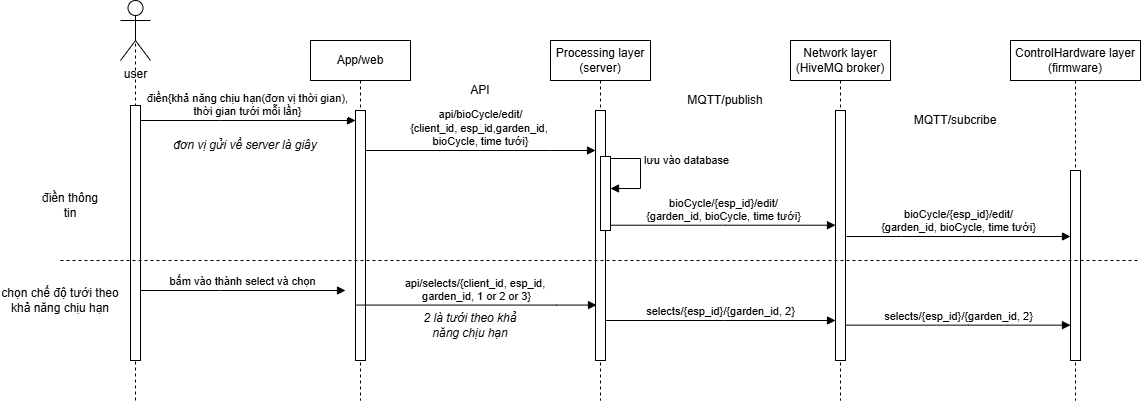

The diagram above was exported from draw.io. Its source (the exported page's mxGraphModel, read from the mxfile embedded in the PNG):
<mxGraphModel dx="1348" dy="592" grid="1" gridSize="10" guides="1" tooltips="1" connect="1" arrows="1" fold="1" page="1" pageScale="1" pageWidth="850" pageHeight="1100" math="0" shadow="0">
  <root>
    <mxCell id="0" />
    <mxCell id="1" parent="0" />
    <mxCell id="DKwJvncpb40OZ-Wn9qV_-1" value="App/web" style="shape=umlLifeline;perimeter=lifelinePerimeter;whiteSpace=wrap;html=1;container=0;dropTarget=0;collapsible=0;recursiveResize=0;outlineConnect=0;portConstraint=eastwest;newEdgeStyle={&quot;edgeStyle&quot;:&quot;elbowEdgeStyle&quot;,&quot;elbow&quot;:&quot;vertical&quot;,&quot;curved&quot;:0,&quot;rounded&quot;:0};" vertex="1" parent="1">
      <mxGeometry x="440" y="200" width="100" height="360" as="geometry" />
    </mxCell>
    <mxCell id="DKwJvncpb40OZ-Wn9qV_-2" value="&lt;span style=&quot;color: rgba(0, 0, 0, 0); font-family: monospace; font-size: 0px; text-align: start;&quot;&gt;%3CmxGraphModel%3E%3Croot%3E%3CmxCell%20id%3D%220%22%2F%3E%3CmxCell%20id%3D%221%22%20parent%3D%220%22%2F%3E%3CmxCell%20id%3D%222%22%20value%3D%22connect%2Fesp_id%2Fresponse%2F%7Bon%7D%22%20style%3D%22html%3D1%3BverticalAlign%3Dbottom%3BendArrow%3Dblock%3BedgeStyle%3DelbowEdgeStyle%3Belbow%3Dhorizontal%3Bcurved%3D0%3Brounded%3D0%3B%22%20edge%3D%221%22%20parent%3D%221%22%3E%3CmxGeometry%20relative%3D%221%22%20as%3D%22geometry%22%3E%3CmxPoint%20x%3D%22945%22%20y%3D%22550%22%20as%3D%22sourcePoint%22%2F%3E%3CArray%20as%3D%22points%22%3E%3CmxPoint%20x%3D%22850%22%20y%3D%22550%22%2F%3E%3C%2FArray%3E%3CmxPoint%20x%3D%22775%22%20y%3D%22550%22%20as%3D%22targetPoint%22%2F%3E%3C%2FmxGeometry%3E%3C%2FmxCell%3E%3C%2Froot%3E%3C%2FmxGraphModel%3E&lt;/span&gt;&lt;span style=&quot;color: rgba(0, 0, 0, 0); font-family: monospace; font-size: 0px; text-align: start;&quot;&gt;%3CmxGraphModel%3E%3Croot%3E%3CmxCell%20id%3D%220%22%2F%3E%3CmxCell%20id%3D%221%22%20parent%3D%220%22%2F%3E%3CmxCell%20id%3D%222%22%20value%3D%22connect%2Fesp_id%2Fresponse%2F%7Bon%7D%22%20style%3D%22html%3D1%3BverticalAlign%3Dbottom%3BendArrow%3Dblock%3BedgeStyle%3DelbowEdgeStyle%3Belbow%3Dhorizontal%3Bcurved%3D0%3Brounded%3D0%3B%22%20edge%3D%221%22%20parent%3D%221%22%3E%3CmxGeometry%20relative%3D%221%22%20as%3D%22geometry%22%3E%3CmxPoint%20x%3D%22945%22%20y%3D%22550%22%20as%3D%22sourcePoint%22%2F%3E%3CArray%20as%3D%22points%22%3E%3CmxPoint%20x%3D%22850%22%20y%3D%22550%22%2F%3E%3C%2FArray%3E%3CmxPoint%20x%3D%22775%22%20y%3D%22550%22%20as%3D%22targetPoint%22%2F%3E%3C%2FmxGeometry%3E%3C%2FmxCell%3E%3C%2Froot%3E%3C%2FmxGraphModel%3E&lt;/span&gt;" style="html=1;points=[];perimeter=orthogonalPerimeter;outlineConnect=0;targetShapes=umlLifeline;portConstraint=eastwest;newEdgeStyle={&quot;edgeStyle&quot;:&quot;elbowEdgeStyle&quot;,&quot;elbow&quot;:&quot;vertical&quot;,&quot;curved&quot;:0,&quot;rounded&quot;:0};" vertex="1" parent="DKwJvncpb40OZ-Wn9qV_-1">
      <mxGeometry x="45" y="70" width="10" height="250" as="geometry" />
    </mxCell>
    <mxCell id="DKwJvncpb40OZ-Wn9qV_-3" value="Network layer (HiveMQ broker)" style="shape=umlLifeline;perimeter=lifelinePerimeter;whiteSpace=wrap;html=1;container=0;dropTarget=0;collapsible=0;recursiveResize=0;outlineConnect=0;portConstraint=eastwest;newEdgeStyle={&quot;edgeStyle&quot;:&quot;elbowEdgeStyle&quot;,&quot;elbow&quot;:&quot;vertical&quot;,&quot;curved&quot;:0,&quot;rounded&quot;:0};" vertex="1" parent="1">
      <mxGeometry x="920" y="200" width="100" height="360" as="geometry" />
    </mxCell>
    <mxCell id="DKwJvncpb40OZ-Wn9qV_-4" value="&lt;span style=&quot;color: rgba(0, 0, 0, 0); font-family: monospace; font-size: 0px; text-align: start;&quot;&gt;%3CmxGraphModel%3E%3Croot%3E%3CmxCell%20id%3D%220%22%2F%3E%3CmxCell%20id%3D%221%22%20parent%3D%220%22%2F%3E%3CmxCell%20id%3D%222%22%20value%3D%22dispatch%22%20style%3D%22html%3D1%3BverticalAlign%3Dbottom%3BendArrow%3Dblock%3BedgeStyle%3DelbowEdgeStyle%3Belbow%3Dvertical%3Bcurved%3D0%3Brounded%3D0%3B%22%20edge%3D%221%22%20parent%3D%221%22%3E%3CmxGeometry%20relative%3D%221%22%20as%3D%22geometry%22%3E%3CmxPoint%20x%3D%2285%22%20y%3D%22490%22%20as%3D%22sourcePoint%22%2F%3E%3CArray%20as%3D%22points%22%3E%3CmxPoint%20x%3D%22170%22%20y%3D%22490%22%2F%3E%3C%2FArray%3E%3CmxPoint%20x%3D%22255%22%20y%3D%22490%22%20as%3D%22targetPoint%22%2F%3E%3C%2FmxGeometry%3E%3C%2FmxCell%3E%3C%2Froot%3E%3C%2FmxGraphModel%3E&lt;/span&gt;&lt;span style=&quot;color: rgba(0, 0, 0, 0); font-family: monospace; font-size: 0px; text-align: start;&quot;&gt;%3CmxGraphModel%3E%3Croot%3E%3CmxCell%20id%3D%220%22%2F%3E%3CmxCell%20id%3D%221%22%20parent%3D%220%22%2F%3E%3CmxCell%20id%3D%222%22%20value%3D%22dispatch%22%20style%3D%22html%3D1%3BverticalAlign%3Dbottom%3BendArrow%3Dblock%3BedgeStyle%3DelbowEdgeStyle%3Belbow%3Dvertical%3Bcurved%3D0%3Brounded%3D0%3B%22%20edge%3D%221%22%20parent%3D%221%22%3E%3CmxGeometry%20relative%3D%221%22%20as%3D%22geometry%22%3E%3CmxPoint%20x%3D%2285%22%20y%3D%22490%22%20as%3D%22sourcePoint%22%2F%3E%3CArray%20as%3D%22points%22%3E%3CmxPoint%20x%3D%22170%22%20y%3D%22490%22%2F%3E%3C%2FArray%3E%3CmxPoint%20x%3D%22255%22%20y%3D%22490%22%20as%3D%22targetPoint%22%2F%3E%3C%2FmxGeometry%3E%3C%2FmxCell%3E%3C%2Froot%3E%3C%2FmxGraphModel%3E&lt;/span&gt;" style="html=1;points=[];perimeter=orthogonalPerimeter;outlineConnect=0;targetShapes=umlLifeline;portConstraint=eastwest;newEdgeStyle={&quot;edgeStyle&quot;:&quot;elbowEdgeStyle&quot;,&quot;elbow&quot;:&quot;vertical&quot;,&quot;curved&quot;:0,&quot;rounded&quot;:0};" vertex="1" parent="DKwJvncpb40OZ-Wn9qV_-3">
      <mxGeometry x="45" y="70" width="10" height="250" as="geometry" />
    </mxCell>
    <mxCell id="DKwJvncpb40OZ-Wn9qV_-5" value="user" style="shape=umlActor;verticalLabelPosition=bottom;verticalAlign=top;html=1;outlineConnect=0;" vertex="1" parent="1">
      <mxGeometry x="250" y="160" width="30" height="60" as="geometry" />
    </mxCell>
    <mxCell id="DKwJvncpb40OZ-Wn9qV_-6" value="" style="endArrow=none;dashed=1;html=1;rounded=0;entryX=0.5;entryY=0.5;entryDx=0;entryDy=0;entryPerimeter=0;" edge="1" parent="1" target="DKwJvncpb40OZ-Wn9qV_-5">
      <mxGeometry width="50" height="50" relative="1" as="geometry">
        <mxPoint x="265" y="560" as="sourcePoint" />
        <mxPoint x="470" y="240" as="targetPoint" />
      </mxGeometry>
    </mxCell>
    <mxCell id="DKwJvncpb40OZ-Wn9qV_-7" value="&lt;span style=&quot;color: rgba(0, 0, 0, 0); font-family: monospace; font-size: 0px; text-align: start;&quot;&gt;%3CmxGraphModel%3E%3Croot%3E%3CmxCell%20id%3D%220%22%2F%3E%3CmxCell%20id%3D%221%22%20parent%3D%220%22%2F%3E%3CmxCell%20id%3D%222%22%20value%3D%22dispatch%22%20style%3D%22html%3D1%3BverticalAlign%3Dbottom%3BendArrow%3Dblock%3BedgeStyle%3DelbowEdgeStyle%3Belbow%3Dvertical%3Bcurved%3D0%3Brounded%3D0%3B%22%20edge%3D%221%22%20parent%3D%221%22%3E%3CmxGeometry%20relative%3D%221%22%20as%3D%22geometry%22%3E%3CmxPoint%20x%3D%2285%22%20y%3D%22490%22%20as%3D%22sourcePoint%22%2F%3E%3CArray%20as%3D%22points%22%3E%3CmxPoint%20x%3D%22170%22%20y%3D%22490%22%2F%3E%3C%2FArray%3E%3CmxPoint%20x%3D%22255%22%20y%3D%22490%22%20as%3D%22targetPoint%22%2F%3E%3C%2FmxGeometry%3E%3C%2FmxCell%3E%3C%2Froot%3E%3C%2FmxGraphModel%3E&lt;/span&gt;&lt;span style=&quot;color: rgba(0, 0, 0, 0); font-family: monospace; font-size: 0px; text-align: start;&quot;&gt;%3CmxGraphModel%3E%3Croot%3E%3CmxCell%20id%3D%220%22%2F%3E%3CmxCell%20id%3D%221%22%20parent%3D%220%22%2F%3E%3CmxCell%20id%3D%222%22%20value%3D%22dispatch%22%20style%3D%22html%3D1%3BverticalAlign%3Dbottom%3BendArrow%3Dblock%3BedgeStyle%3DelbowEdgeStyle%3Belbow%3Dvertical%3Bcurved%3D0%3Brounded%3D0%3B%22%20edge%3D%221%22%20parent%3D%221%22%3E%3CmxGeometry%20relative%3D%221%22%20as%3D%22geometry%22%3E%3CmxPoint%20x%3D%2285%22%20y%3D%22490%22%20as%3D%22sourcePoint%22%2F%3E%3CArray%20as%3D%22points%22%3E%3CmxPoint%20x%3D%22170%22%20y%3D%22490%22%2F%3E%3C%2FArray%3E%3CmxPoint%20x%3D%22255%22%20y%3D%22490%22%20as%3D%22targetPoint%22%2F%3E%3C%2FmxGeometry%3E%3C%2FmxCell%3E%3C%2Froot%3E%3C%2FmxGraphModel%3E&lt;/span&gt;" style="html=1;points=[];perimeter=orthogonalPerimeter;outlineConnect=0;targetShapes=umlLifeline;portConstraint=eastwest;newEdgeStyle={&quot;edgeStyle&quot;:&quot;elbowEdgeStyle&quot;,&quot;elbow&quot;:&quot;vertical&quot;,&quot;curved&quot;:0,&quot;rounded&quot;:0};" vertex="1" parent="1">
      <mxGeometry x="260" y="265" width="10" height="255" as="geometry" />
    </mxCell>
    <mxCell id="DKwJvncpb40OZ-Wn9qV_-8" value="điền{khả năng chịu hạn(đơn vị thời gian),&lt;div&gt;thời gian tưới mỗi lần}&lt;/div&gt;" style="html=1;verticalAlign=bottom;endArrow=block;edgeStyle=elbowEdgeStyle;elbow=vertical;curved=0;rounded=0;" edge="1" parent="1" target="DKwJvncpb40OZ-Wn9qV_-2">
      <mxGeometry relative="1" as="geometry">
        <mxPoint x="270" y="280" as="sourcePoint" />
        <Array as="points">
          <mxPoint x="350" y="280" />
        </Array>
        <mxPoint x="475" y="280" as="targetPoint" />
      </mxGeometry>
    </mxCell>
    <mxCell id="DKwJvncpb40OZ-Wn9qV_-9" value="Processing layer (server)" style="shape=umlLifeline;perimeter=lifelinePerimeter;whiteSpace=wrap;html=1;container=0;dropTarget=0;collapsible=0;recursiveResize=0;outlineConnect=0;portConstraint=eastwest;newEdgeStyle={&quot;edgeStyle&quot;:&quot;elbowEdgeStyle&quot;,&quot;elbow&quot;:&quot;vertical&quot;,&quot;curved&quot;:0,&quot;rounded&quot;:0};" vertex="1" parent="1">
      <mxGeometry x="680" y="200" width="100" height="360" as="geometry" />
    </mxCell>
    <mxCell id="DKwJvncpb40OZ-Wn9qV_-10" value="" style="html=1;points=[];perimeter=orthogonalPerimeter;outlineConnect=0;targetShapes=umlLifeline;portConstraint=eastwest;newEdgeStyle={&quot;edgeStyle&quot;:&quot;elbowEdgeStyle&quot;,&quot;elbow&quot;:&quot;vertical&quot;,&quot;curved&quot;:0,&quot;rounded&quot;:0};" vertex="1" parent="DKwJvncpb40OZ-Wn9qV_-9">
      <mxGeometry x="45" y="70" width="10" height="250" as="geometry" />
    </mxCell>
    <mxCell id="DKwJvncpb40OZ-Wn9qV_-11" value="&lt;span style=&quot;color: rgba(0, 0, 0, 0); font-family: monospace; font-size: 0px; text-align: start;&quot;&gt;%3CmxGraphModel%3E%3Croot%3E%3CmxCell%20id%3D%220%22%2F%3E%3CmxCell%20id%3D%221%22%20parent%3D%220%22%2F%3E%3CmxCell%20id%3D%222%22%20value%3D%22connect%2Fesp_id%2Fresponse%2F%7Bon%7D%22%20style%3D%22html%3D1%3BverticalAlign%3Dbottom%3BendArrow%3Dblock%3BedgeStyle%3DelbowEdgeStyle%3Belbow%3Dhorizontal%3Bcurved%3D0%3Brounded%3D0%3B%22%20edge%3D%221%22%20parent%3D%221%22%3E%3CmxGeometry%20relative%3D%221%22%20as%3D%22geometry%22%3E%3CmxPoint%20x%3D%22945%22%20y%3D%22550%22%20as%3D%22sourcePoint%22%2F%3E%3CArray%20as%3D%22points%22%3E%3CmxPoint%20x%3D%22850%22%20y%3D%22550%22%2F%3E%3C%2FArray%3E%3CmxPoint%20x%3D%22775%22%20y%3D%22550%22%20as%3D%22targetPoint%22%2F%3E%3C%2FmxGeometry%3E%3C%2FmxCell%3E%3C%2Froot%3E%3C%2FmxGraphModel%3E&lt;/span&gt;&lt;span style=&quot;color: rgba(0, 0, 0, 0); font-family: monospace; font-size: 0px; text-align: start;&quot;&gt;%3CmxGraphModel%3E%3Croot%3E%3CmxCell%20id%3D%220%22%2F%3E%3CmxCell%20id%3D%221%22%20parent%3D%220%22%2F%3E%3CmxCell%20id%3D%222%22%20value%3D%22connect%2Fesp_id%2Fresponse%2F%7Bon%7D%22%20style%3D%22html%3D1%3BverticalAlign%3Dbottom%3BendArrow%3Dblock%3BedgeStyle%3DelbowEdgeStyle%3Belbow%3Dhorizontal%3Bcurved%3D0%3Brounded%3D0%3B%22%20edge%3D%221%22%20parent%3D%221%22%3E%3CmxGeometry%20relative%3D%221%22%20as%3D%22geometry%22%3E%3CmxPoint%20x%3D%22945%22%20y%3D%22550%22%20as%3D%22sourcePoint%22%2F%3E%3CArray%20as%3D%22points%22%3E%3CmxPoint%20x%3D%22850%22%20y%3D%22550%22%2F%3E%3C%2FArray%3E%3CmxPoint%20x%3D%22775%22%20y%3D%22550%22%20as%3D%22targetPoint%22%2F%3E%3C%2FmxGeometry%3E%3C%2FmxCell%3E%3C%2Froot%3E%3C%2FmxGraphModel%3E&lt;/span&gt;" style="html=1;points=[];perimeter=orthogonalPerimeter;outlineConnect=0;targetShapes=umlLifeline;portConstraint=eastwest;newEdgeStyle={&quot;edgeStyle&quot;:&quot;elbowEdgeStyle&quot;,&quot;elbow&quot;:&quot;vertical&quot;,&quot;curved&quot;:0,&quot;rounded&quot;:0};" vertex="1" parent="DKwJvncpb40OZ-Wn9qV_-9">
      <mxGeometry x="50" y="116" width="10" height="74" as="geometry" />
    </mxCell>
    <mxCell id="DKwJvncpb40OZ-Wn9qV_-12" value="ControlHardware layer&lt;div&gt;(firmware)&lt;/div&gt;" style="shape=umlLifeline;perimeter=lifelinePerimeter;whiteSpace=wrap;html=1;container=0;dropTarget=0;collapsible=0;recursiveResize=0;outlineConnect=0;portConstraint=eastwest;newEdgeStyle={&quot;edgeStyle&quot;:&quot;elbowEdgeStyle&quot;,&quot;elbow&quot;:&quot;vertical&quot;,&quot;curved&quot;:0,&quot;rounded&quot;:0};" vertex="1" parent="1">
      <mxGeometry x="1140" y="200" width="130" height="360" as="geometry" />
    </mxCell>
    <mxCell id="DKwJvncpb40OZ-Wn9qV_-13" value="&lt;span style=&quot;color: rgba(0, 0, 0, 0); font-family: monospace; font-size: 0px; text-align: start;&quot;&gt;%3CmxGraphModel%3E%3Croot%3E%3CmxCell%20id%3D%220%22%2F%3E%3CmxCell%20id%3D%221%22%20parent%3D%220%22%2F%3E%3CmxCell%20id%3D%222%22%20value%3D%22dispatch%22%20style%3D%22html%3D1%3BverticalAlign%3Dbottom%3BendArrow%3Dblock%3BedgeStyle%3DelbowEdgeStyle%3Belbow%3Dvertical%3Bcurved%3D0%3Brounded%3D0%3B%22%20edge%3D%221%22%20parent%3D%221%22%3E%3CmxGeometry%20relative%3D%221%22%20as%3D%22geometry%22%3E%3CmxPoint%20x%3D%2285%22%20y%3D%22490%22%20as%3D%22sourcePoint%22%2F%3E%3CArray%20as%3D%22points%22%3E%3CmxPoint%20x%3D%22170%22%20y%3D%22490%22%2F%3E%3C%2FArray%3E%3CmxPoint%20x%3D%22255%22%20y%3D%22490%22%20as%3D%22targetPoint%22%2F%3E%3C%2FmxGeometry%3E%3C%2FmxCell%3E%3C%2Froot%3E%3C%2FmxGraphModel%3E&lt;/span&gt;&lt;span style=&quot;color: rgba(0, 0, 0, 0); font-family: monospace; font-size: 0px; text-align: start;&quot;&gt;%3CmxGraphModel%3E%3Croot%3E%3CmxCell%20id%3D%220%22%2F%3E%3CmxCell%20id%3D%221%22%20parent%3D%220%22%2F%3E%3CmxCell%20id%3D%222%22%20value%3D%22dispatch%22%20style%3D%22html%3D1%3BverticalAlign%3Dbottom%3BendArrow%3Dblock%3BedgeStyle%3DelbowEdgeStyle%3Belbow%3Dvertical%3Bcurved%3D0%3Brounded%3D0%3B%22%20edge%3D%221%22%20parent%3D%221%22%3E%3CmxGeometry%20relative%3D%221%22%20as%3D%22geometry%22%3E%3CmxPoint%20x%3D%2285%22%20y%3D%22490%22%20as%3D%22sourcePoint%22%2F%3E%3CArray%20as%3D%22points%22%3E%3CmxPoint%20x%3D%22170%22%20y%3D%22490%22%2F%3E%3C%2FArray%3E%3CmxPoint%20x%3D%22255%22%20y%3D%22490%22%20as%3D%22targetPoint%22%2F%3E%3C%2FmxGeometry%3E%3C%2FmxCell%3E%3C%2Froot%3E%3C%2FmxGraphModel%3E&lt;/span&gt;" style="html=1;points=[];perimeter=orthogonalPerimeter;outlineConnect=0;targetShapes=umlLifeline;portConstraint=eastwest;newEdgeStyle={&quot;edgeStyle&quot;:&quot;elbowEdgeStyle&quot;,&quot;elbow&quot;:&quot;vertical&quot;,&quot;curved&quot;:0,&quot;rounded&quot;:0};" vertex="1" parent="DKwJvncpb40OZ-Wn9qV_-12">
      <mxGeometry x="60" y="130" width="10" height="190" as="geometry" />
    </mxCell>
    <mxCell id="DKwJvncpb40OZ-Wn9qV_-16" value="api/bioCycle/edit/&lt;div&gt;{client_id, esp_id,garden_id,&amp;nbsp;&lt;/div&gt;&lt;div&gt;bioCycle, time tưới}&lt;/div&gt;" style="html=1;verticalAlign=bottom;endArrow=block;edgeStyle=elbowEdgeStyle;elbow=vertical;curved=0;rounded=0;" edge="1" parent="1" source="DKwJvncpb40OZ-Wn9qV_-2">
      <mxGeometry relative="1" as="geometry">
        <mxPoint x="500" y="310" as="sourcePoint" />
        <Array as="points">
          <mxPoint x="680" y="310" />
        </Array>
        <mxPoint x="725" y="310" as="targetPoint" />
      </mxGeometry>
    </mxCell>
    <mxCell id="DKwJvncpb40OZ-Wn9qV_-17" value="bioCycle/{esp_id}/edit/&lt;div&gt;{garden_id, bioCycle, time tưới&lt;span style=&quot;background-color: light-dark(#ffffff, var(--ge-dark-color, #121212)); color: light-dark(rgb(0, 0, 0), rgb(255, 255, 255));&quot;&gt;}&lt;/span&gt;&lt;/div&gt;" style="html=1;verticalAlign=bottom;endArrow=block;edgeStyle=elbowEdgeStyle;elbow=vertical;curved=0;rounded=0;" edge="1" parent="1">
      <mxGeometry relative="1" as="geometry">
        <mxPoint x="740" y="384.72" as="sourcePoint" />
        <Array as="points">
          <mxPoint x="855" y="384.72" />
        </Array>
        <mxPoint x="965" y="384.72" as="targetPoint" />
      </mxGeometry>
    </mxCell>
    <mxCell id="DKwJvncpb40OZ-Wn9qV_-18" value="API" style="text;html=1;whiteSpace=wrap;strokeColor=none;fillColor=none;align=center;verticalAlign=middle;rounded=0;" vertex="1" parent="1">
      <mxGeometry x="580" y="235" width="60" height="30" as="geometry" />
    </mxCell>
    <mxCell id="DKwJvncpb40OZ-Wn9qV_-19" value="MQTT/publish" style="text;html=1;whiteSpace=wrap;strokeColor=none;fillColor=none;align=center;verticalAlign=middle;rounded=0;" vertex="1" parent="1">
      <mxGeometry x="810" y="250" width="90" height="20" as="geometry" />
    </mxCell>
    <mxCell id="DKwJvncpb40OZ-Wn9qV_-20" value="bioCycle/{esp_id}/edit/&lt;div&gt;{garden_id, bioCycle, time tưới&lt;span style=&quot;color: light-dark(rgb(0, 0, 0), rgb(255, 255, 255));&quot;&gt;}&lt;/span&gt;&lt;/div&gt;" style="html=1;verticalAlign=bottom;endArrow=block;edgeStyle=elbowEdgeStyle;elbow=horizontal;curved=0;rounded=0;" edge="1" parent="1" target="DKwJvncpb40OZ-Wn9qV_-13">
      <mxGeometry relative="1" as="geometry">
        <mxPoint x="976" y="396" as="sourcePoint" />
        <Array as="points">
          <mxPoint x="1031" y="396" />
        </Array>
        <mxPoint x="1190" y="396" as="targetPoint" />
      </mxGeometry>
    </mxCell>
    <mxCell id="DKwJvncpb40OZ-Wn9qV_-21" value="MQTT/subcribe" style="text;html=1;whiteSpace=wrap;strokeColor=none;fillColor=none;align=center;verticalAlign=middle;rounded=0;" vertex="1" parent="1">
      <mxGeometry x="1040" y="270" width="90" height="20" as="geometry" />
    </mxCell>
    <mxCell id="DKwJvncpb40OZ-Wn9qV_-24" value="lưu vào database" style="html=1;align=left;spacingLeft=2;endArrow=block;rounded=0;edgeStyle=orthogonalEdgeStyle;curved=0;rounded=0;" edge="1" parent="1">
      <mxGeometry x="-0.2887" relative="1" as="geometry">
        <mxPoint x="740" y="318" as="sourcePoint" />
        <Array as="points">
          <mxPoint x="770" y="318" />
          <mxPoint x="770" y="348" />
        </Array>
        <mxPoint x="740" y="347.9999999999999" as="targetPoint" />
        <mxPoint as="offset" />
      </mxGeometry>
    </mxCell>
    <mxCell id="DKwJvncpb40OZ-Wn9qV_-25" value="" style="endArrow=none;dashed=1;html=1;rounded=0;" edge="1" parent="1">
      <mxGeometry width="50" height="50" relative="1" as="geometry">
        <mxPoint x="190" y="420" as="sourcePoint" />
        <mxPoint x="1270" y="420" as="targetPoint" />
      </mxGeometry>
    </mxCell>
    <mxCell id="DKwJvncpb40OZ-Wn9qV_-26" value="bấm vào thành select và chọn" style="html=1;verticalAlign=bottom;endArrow=block;edgeStyle=elbowEdgeStyle;elbow=vertical;curved=0;rounded=0;" edge="1" parent="1">
      <mxGeometry relative="1" as="geometry">
        <mxPoint x="270" y="450" as="sourcePoint" />
        <Array as="points">
          <mxPoint x="350" y="450" />
        </Array>
        <mxPoint x="475" y="450" as="targetPoint" />
      </mxGeometry>
    </mxCell>
    <mxCell id="DKwJvncpb40OZ-Wn9qV_-27" value="api/selects/{client_id, esp_id,&amp;nbsp;&lt;div&gt;garden_id, 1 or 2 or 3}&lt;/div&gt;" style="html=1;verticalAlign=bottom;endArrow=block;edgeStyle=elbowEdgeStyle;elbow=vertical;curved=0;rounded=0;" edge="1" parent="1">
      <mxGeometry relative="1" as="geometry">
        <mxPoint x="486" y="464.57000000000005" as="sourcePoint" />
        <Array as="points">
          <mxPoint x="686" y="464.57000000000005" />
        </Array>
        <mxPoint x="726" y="464.57000000000005" as="targetPoint" />
      </mxGeometry>
    </mxCell>
    <mxCell id="DKwJvncpb40OZ-Wn9qV_-30" value="điền thông tin" style="text;html=1;whiteSpace=wrap;strokeColor=none;fillColor=none;align=center;verticalAlign=middle;rounded=0;" vertex="1" parent="1">
      <mxGeometry x="170" y="350" width="60" height="30" as="geometry" />
    </mxCell>
    <mxCell id="DKwJvncpb40OZ-Wn9qV_-32" value="chọn chế độ tưới theo khả năng chịu hạn" style="text;html=1;whiteSpace=wrap;strokeColor=none;fillColor=none;align=center;verticalAlign=middle;rounded=0;" vertex="1" parent="1">
      <mxGeometry x="130" y="445" width="120" height="30" as="geometry" />
    </mxCell>
    <mxCell id="DKwJvncpb40OZ-Wn9qV_-33" value="&lt;i&gt;2 là tưới theo khả năng chịu hạn&lt;/i&gt;" style="text;html=1;whiteSpace=wrap;strokeColor=none;fillColor=none;align=center;verticalAlign=middle;rounded=0;" vertex="1" parent="1">
      <mxGeometry x="540" y="470" width="120" height="30" as="geometry" />
    </mxCell>
    <mxCell id="DKwJvncpb40OZ-Wn9qV_-34" value="selects/{esp_id}/{garden_id, 2}" style="html=1;verticalAlign=bottom;endArrow=block;edgeStyle=elbowEdgeStyle;elbow=vertical;curved=0;rounded=0;" edge="1" parent="1" source="DKwJvncpb40OZ-Wn9qV_-10" target="DKwJvncpb40OZ-Wn9qV_-4">
      <mxGeometry relative="1" as="geometry">
        <mxPoint x="738" y="480" as="sourcePoint" />
        <Array as="points">
          <mxPoint x="853" y="480" />
        </Array>
        <mxPoint x="963" y="480" as="targetPoint" />
      </mxGeometry>
    </mxCell>
    <mxCell id="DKwJvncpb40OZ-Wn9qV_-35" value="selects/{esp_id}/{garden_id, 2}" style="html=1;verticalAlign=bottom;endArrow=block;edgeStyle=elbowEdgeStyle;elbow=vertical;curved=0;rounded=0;" edge="1" parent="1" source="DKwJvncpb40OZ-Wn9qV_-4" target="DKwJvncpb40OZ-Wn9qV_-13">
      <mxGeometry relative="1" as="geometry">
        <mxPoint x="980" y="484.64" as="sourcePoint" />
        <Array as="points">
          <mxPoint x="1098" y="484.64" />
        </Array>
        <mxPoint x="1180" y="485" as="targetPoint" />
      </mxGeometry>
    </mxCell>
    <mxCell id="DKwJvncpb40OZ-Wn9qV_-38" value="&lt;i&gt;đơn vị gửi về server là giây&lt;/i&gt;" style="text;html=1;whiteSpace=wrap;strokeColor=none;fillColor=none;align=center;verticalAlign=middle;rounded=0;" vertex="1" parent="1">
      <mxGeometry x="290" y="290" width="170" height="30" as="geometry" />
    </mxCell>
  </root>
</mxGraphModel>